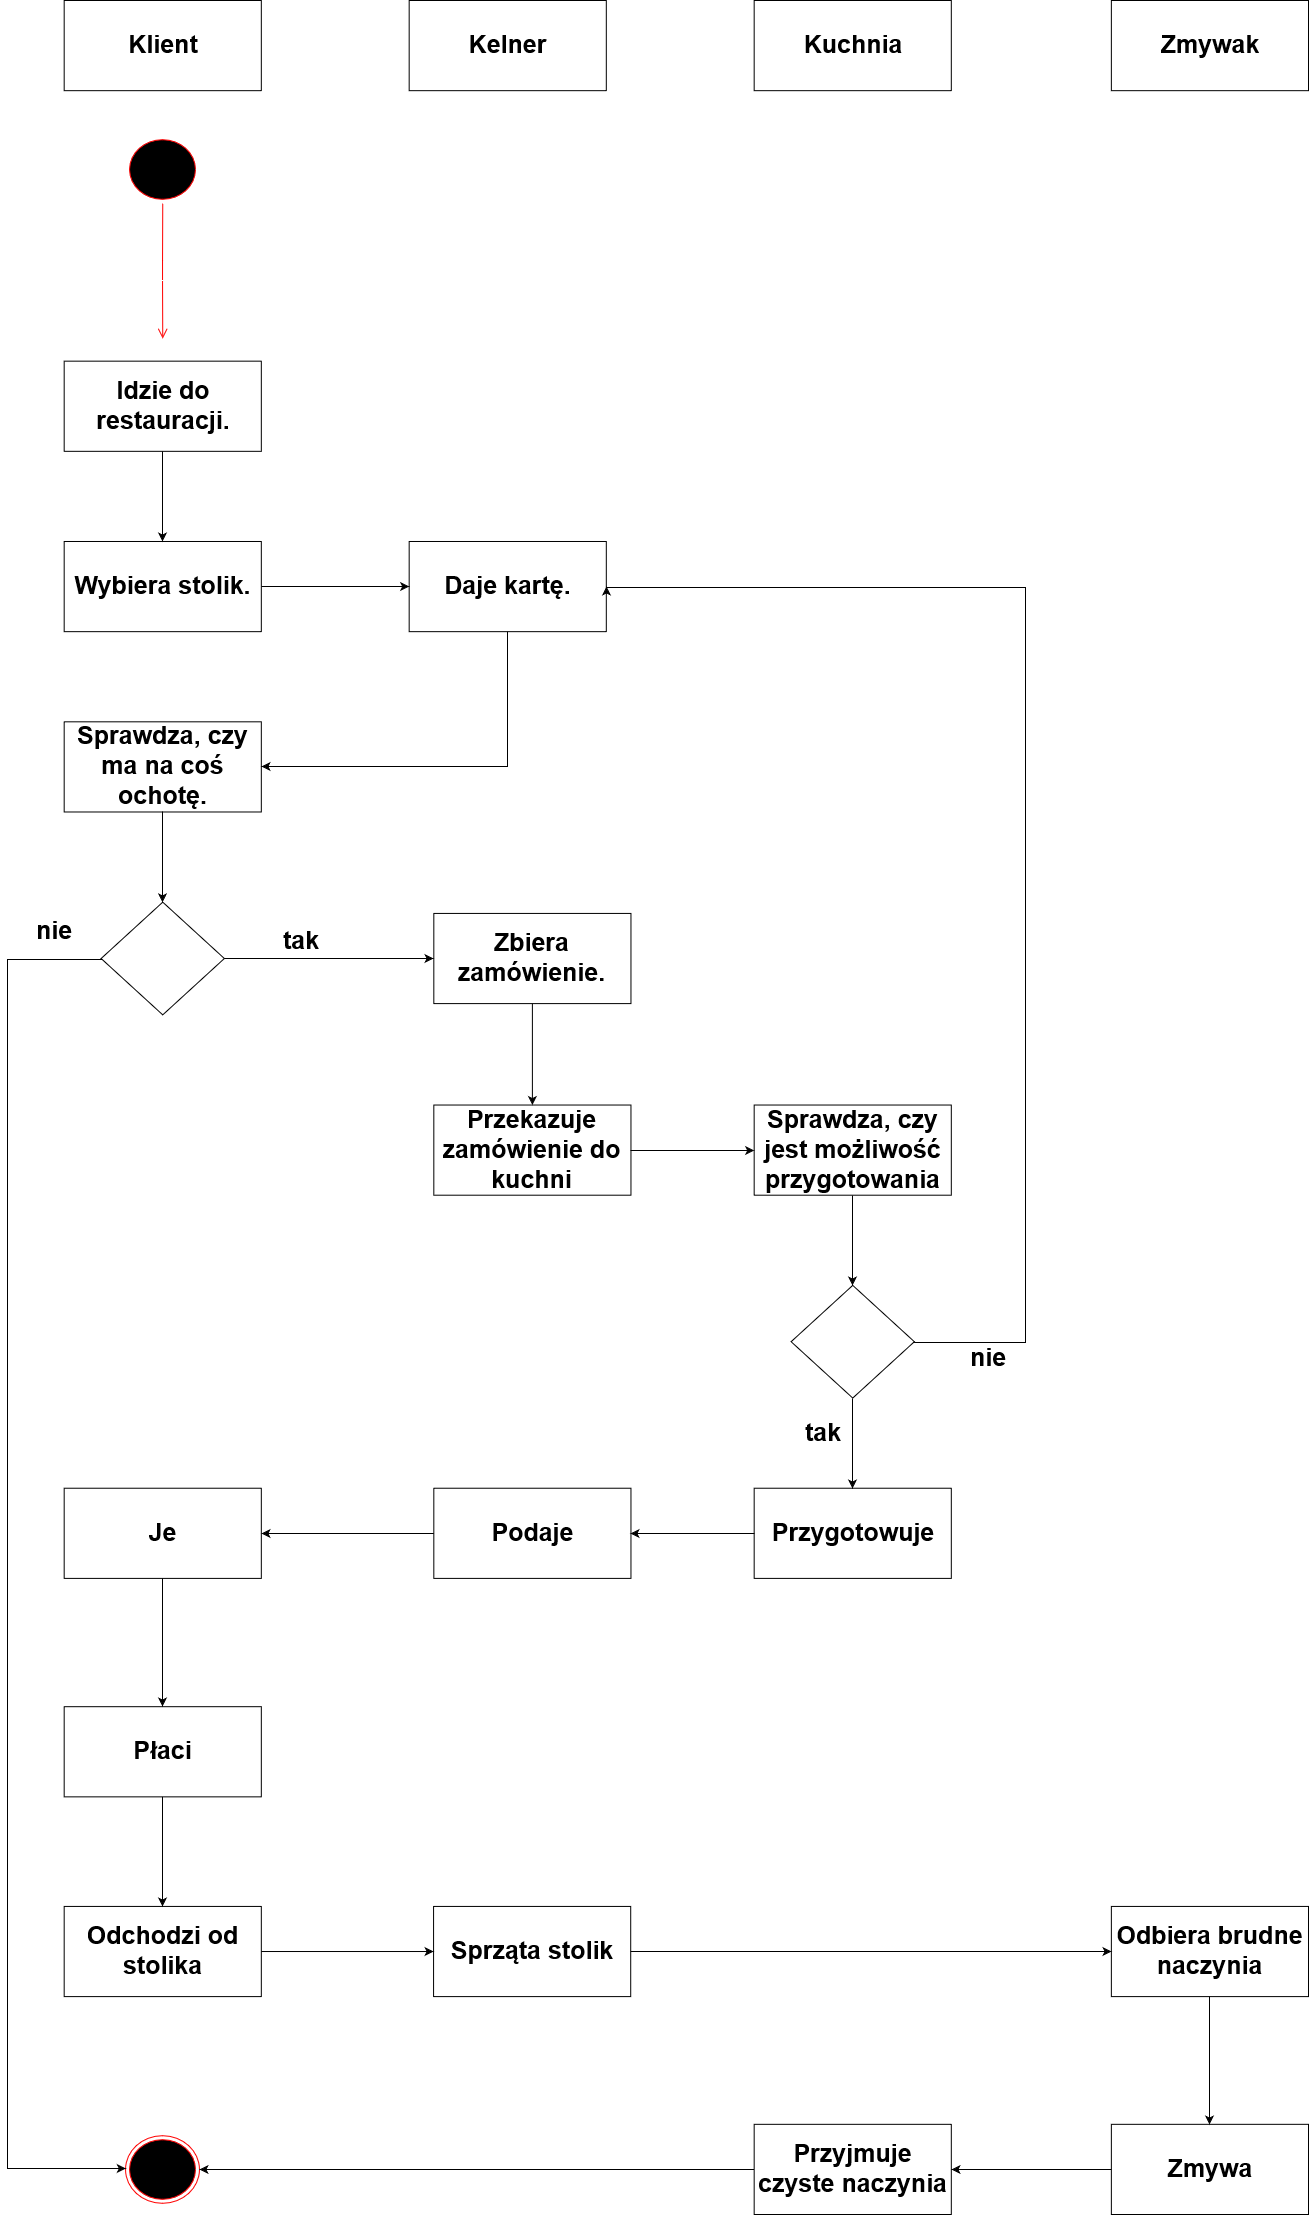

The diagram above was exported from draw.io. Its source (the exported page's mxGraphModel, read from the mxfile embedded in the PNG):
<mxGraphModel dx="2256" dy="1909" grid="1" gridSize="10" guides="1" tooltips="1" connect="1" arrows="1" fold="1" page="1" pageScale="1" pageWidth="826" pageHeight="1169" math="0" shadow="0">
  <root>
    <mxCell id="0" />
    <mxCell id="1" parent="0" />
    <mxCell id="2629d9f0f57777a-1" value="" style="group;fontSize=25;" vertex="1" connectable="0" parent="1">
      <mxGeometry x="-677" y="-1124" width="1301" height="2214" as="geometry" />
    </mxCell>
    <mxCell id="7b12f0bb214efbd0-1" value="Zmywak" style="whiteSpace=wrap;html=1;fontSize=25;fontStyle=1" vertex="1" parent="2629d9f0f57777a-1">
      <mxGeometry x="1103.8599307402376" width="197.14006925976233" height="90.16544585536921" as="geometry" />
    </mxCell>
    <mxCell id="2f2b347f364c0845-1" value="Klient" style="whiteSpace=wrap;html=1;fontSize=25;fontStyle=1" vertex="1" parent="2629d9f0f57777a-1">
      <mxGeometry x="56.677769912181674" width="197.14006925976233" height="90.16544585536921" as="geometry" />
    </mxCell>
    <mxCell id="2f2b347f364c0845-2" value="Kelner" style="whiteSpace=wrap;html=1;fontSize=25;fontStyle=1" vertex="1" parent="2629d9f0f57777a-1">
      <mxGeometry x="401.6728911167658" width="197.14006925976233" height="90.16544585536921" as="geometry" />
    </mxCell>
    <mxCell id="2f2b347f364c0845-3" value="Kuchnia" style="whiteSpace=wrap;html=1;fontSize=25;fontStyle=1" vertex="1" parent="2629d9f0f57777a-1">
      <mxGeometry x="746.6680123213498" width="197.14006925976233" height="90.16544585536921" as="geometry" />
    </mxCell>
    <mxCell id="2f2b347f364c0845-7" value="" style="ellipse;html=1;shape=startState;fillColor=#000000;strokeColor=#ff0000;fontSize=25;fontStyle=1" vertex="1" parent="2629d9f0f57777a-1">
      <mxGeometry x="118.28404155585743" y="135.24816878305384" width="73.92752597241086" height="67.62408439152692" as="geometry" />
    </mxCell>
    <mxCell id="2f2b347f364c0845-8" value="" style="edgeStyle=orthogonalEdgeStyle;html=1;verticalAlign=bottom;endArrow=open;endSize=8;strokeColor=#ff0000;fontSize=25;fontStyle=1" edge="1" parent="2629d9f0f57777a-1" source="2f2b347f364c0845-7">
      <mxGeometry relative="1" as="geometry">
        <mxPoint x="155.24780454206285" y="338.12042195763456" as="targetPoint" />
      </mxGeometry>
    </mxCell>
    <mxCell id="2f2b347f364c0845-9" value="Idzie do&lt;br&gt;restauracji.&lt;br&gt;" style="whiteSpace=wrap;html=1;fontSize=25;fontStyle=1" vertex="1" parent="2629d9f0f57777a-1">
      <mxGeometry x="56.677769912181674" y="360.66178342147685" width="197.14006925976233" height="90.16544585536921" as="geometry" />
    </mxCell>
    <mxCell id="2f2b347f364c0845-10" value="&lt;font style=&quot;font-size: 25px;&quot;&gt;Daje kartę.&lt;br&gt;&lt;/font&gt;" style="whiteSpace=wrap;html=1;fontSize=25;fontStyle=1" vertex="1" parent="2629d9f0f57777a-1">
      <mxGeometry x="401.6728911167658" y="540.9926751322154" width="197.14006925976233" height="90.16544585536921" as="geometry" />
    </mxCell>
    <mxCell id="2f2b347f364c0845-12" value="&lt;div style=&quot;text-align: center&quot;&gt;&lt;span style=&quot;line-height: 1.2&quot;&gt;Sprawdza, czy ma na coś ochotę.&lt;/span&gt;&lt;/div&gt;" style="whiteSpace=wrap;html=1;fontSize=25;fontStyle=1" vertex="1" parent="2629d9f0f57777a-1">
      <mxGeometry x="56.677769912181674" y="721.3235668429537" width="197.14006925976233" height="90.16544585536921" as="geometry" />
    </mxCell>
    <mxCell id="2f2b347f364c0845-13" value="" style="rhombus;whiteSpace=wrap;html=1;fontSize=25;fontStyle=1" vertex="1" parent="2629d9f0f57777a-1">
      <mxGeometry x="93.64153289838711" y="901.6544585536923" width="123.2125432873515" height="112.70680731921153" as="geometry" />
    </mxCell>
    <mxCell id="2f2b347f364c0845-14" value="&lt;font style=&quot;font-size: 25px;&quot;&gt;Wybiera stolik.&lt;br&gt;&lt;/font&gt;" style="whiteSpace=wrap;html=1;fontSize=25;fontStyle=1" vertex="1" parent="2629d9f0f57777a-1">
      <mxGeometry x="56.677769912181674" y="540.9926751322154" width="197.14006925976233" height="90.16544585536921" as="geometry" />
    </mxCell>
    <mxCell id="2f2b347f364c0845-15" value="&lt;font style=&quot;font-size: 25px;&quot;&gt;Przekazuje zamówienie do kuchni&lt;br&gt;&lt;/font&gt;" style="whiteSpace=wrap;html=1;fontSize=25;fontStyle=1" vertex="1" parent="2629d9f0f57777a-1">
      <mxGeometry x="426.31539977423614" y="1104.526711728273" width="197.14006925976233" height="90.16544585536921" as="geometry" />
    </mxCell>
    <mxCell id="2f2b347f364c0845-16" value="&lt;font style=&quot;font-size: 25px;&quot;&gt;Zbiera zamówienie.&lt;br&gt;&lt;/font&gt;" style="whiteSpace=wrap;html=1;fontSize=25;fontStyle=1" vertex="1" parent="2629d9f0f57777a-1">
      <mxGeometry x="426.31539977423614" y="912.9251392856132" width="197.14006925976233" height="90.16544585536921" as="geometry" />
    </mxCell>
    <mxCell id="2f2b347f364c0845-17" value="&lt;font style=&quot;font-size: 25px;&quot;&gt;Sprawdza, czy jest możliwość przygotowania&lt;/font&gt;&lt;br&gt;" style="whiteSpace=wrap;html=1;fontSize=25;fontStyle=1" vertex="1" parent="2629d9f0f57777a-1">
      <mxGeometry x="746.6680123213498" y="1104.526711728273" width="197.14006925976233" height="90.16544585536921" as="geometry" />
    </mxCell>
    <mxCell id="7b12f0bb214efbd0-19" value="" style="edgeStyle=orthogonalEdgeStyle;rounded=0;html=1;exitX=1;exitY=0.5;entryX=1;entryY=0.5;jettySize=auto;orthogonalLoop=1;fontSize=25;fontStyle=1" edge="1" parent="2629d9f0f57777a-1" source="2f2b347f364c0845-18" target="2f2b347f364c0845-10">
      <mxGeometry relative="1" as="geometry">
        <Array as="points">
          <mxPoint x="1017.5613675933189" y="1341.8997709211235" />
          <mxPoint x="1017.5613675933189" y="586.5137023105858" />
        </Array>
      </mxGeometry>
    </mxCell>
    <mxCell id="2f2b347f364c0845-18" value="" style="rhombus;whiteSpace=wrap;html=1;fontSize=25;fontStyle=1" vertex="1" parent="2629d9f0f57777a-1">
      <mxGeometry x="783.6317753075555" y="1284.8576034390114" width="123.2125432873515" height="112.70680731921153" as="geometry" />
    </mxCell>
    <mxCell id="2f2b347f364c0845-19" value="&lt;font style=&quot;font-size: 25px;&quot;&gt;Przygotowuje&lt;/font&gt;" style="whiteSpace=wrap;html=1;fontSize=25;fontStyle=1" vertex="1" parent="2629d9f0f57777a-1">
      <mxGeometry x="746.6680123213498" y="1487.7298566135921" width="197.14006925976233" height="90.16544585536921" as="geometry" />
    </mxCell>
    <mxCell id="2f2b347f364c0845-20" value="Je" style="whiteSpace=wrap;html=1;fontSize=25;fontStyle=1" vertex="1" parent="2629d9f0f57777a-1">
      <mxGeometry x="56.677769912181674" y="1487.7298566135921" width="197.14006925976233" height="90.16544585536921" as="geometry" />
    </mxCell>
    <mxCell id="2f2b347f364c0845-21" value="&lt;font style=&quot;font-size: 25px;&quot;&gt;Podaje&lt;/font&gt;" style="whiteSpace=wrap;html=1;fontSize=25;fontStyle=1" vertex="1" parent="2629d9f0f57777a-1">
      <mxGeometry x="426.31539977423614" y="1487.7298566135921" width="197.14006925976233" height="90.16544585536921" as="geometry" />
    </mxCell>
    <mxCell id="2f2b347f364c0845-22" value="Płaci" style="whiteSpace=wrap;html=1;fontSize=25;fontStyle=1" vertex="1" parent="2629d9f0f57777a-1">
      <mxGeometry x="56.677769912181674" y="1706.1932181339969" width="197.14006925976233" height="90.16544585536921" as="geometry" />
    </mxCell>
    <mxCell id="2f2b347f364c0845-23" value="" style="ellipse;html=1;shape=endState;fillColor=#000000;strokeColor=#ff0000;fontSize=25;fontStyle=1" vertex="1" parent="2629d9f0f57777a-1">
      <mxGeometry x="118.28404155585743" y="2134.980005090642" width="73.92752597241086" height="67.62408439152692" as="geometry" />
    </mxCell>
    <mxCell id="2f2b347f364c0845-24" value="" style="edgeStyle=orthogonalEdgeStyle;rounded=0;html=1;entryX=0.5;entryY=0;jettySize=auto;orthogonalLoop=1;fontSize=25;fontStyle=1" edge="1" parent="2629d9f0f57777a-1" source="2f2b347f364c0845-9" target="2f2b347f364c0845-14">
      <mxGeometry relative="1" as="geometry" />
    </mxCell>
    <mxCell id="2f2b347f364c0845-25" value="" style="edgeStyle=orthogonalEdgeStyle;rounded=0;html=1;exitX=1;exitY=0.5;jettySize=auto;orthogonalLoop=1;fontSize=25;fontStyle=1" edge="1" parent="2629d9f0f57777a-1" source="2f2b347f364c0845-14" target="2f2b347f364c0845-10">
      <mxGeometry relative="1" as="geometry" />
    </mxCell>
    <mxCell id="2f2b347f364c0845-31" value="" style="edgeStyle=orthogonalEdgeStyle;rounded=0;html=1;jettySize=auto;orthogonalLoop=1;entryX=1;entryY=0.5;fontSize=25;fontStyle=1" edge="1" parent="2629d9f0f57777a-1" source="2f2b347f364c0845-10" target="2f2b347f364c0845-12">
      <mxGeometry relative="1" as="geometry">
        <mxPoint x="320.3526125471139" y="766.4062897706384" as="targetPoint" />
        <Array as="points">
          <mxPoint x="500.24292574664696" y="766.4062897706384" />
        </Array>
      </mxGeometry>
    </mxCell>
    <mxCell id="2f2b347f364c0845-32" value="" style="edgeStyle=orthogonalEdgeStyle;rounded=0;html=1;exitX=0.5;exitY=1;jettySize=auto;orthogonalLoop=1;fontSize=25;fontStyle=1" edge="1" parent="2629d9f0f57777a-1" source="2f2b347f364c0845-12" target="2f2b347f364c0845-13">
      <mxGeometry relative="1" as="geometry" />
    </mxCell>
    <mxCell id="2f2b347f364c0845-35" value="" style="edgeStyle=orthogonalEdgeStyle;rounded=0;html=1;exitX=1;exitY=0.5;entryX=0;entryY=0.5;jettySize=auto;orthogonalLoop=1;fontSize=25;fontStyle=1" edge="1" parent="2629d9f0f57777a-1" source="2f2b347f364c0845-13" target="2f2b347f364c0845-16">
      <mxGeometry relative="1" as="geometry" />
    </mxCell>
    <mxCell id="2f2b347f364c0845-36" value="" style="edgeStyle=orthogonalEdgeStyle;rounded=0;html=1;jettySize=auto;orthogonalLoop=1;fontSize=25;fontStyle=1" edge="1" parent="2629d9f0f57777a-1" source="2f2b347f364c0845-16" target="2f2b347f364c0845-15">
      <mxGeometry relative="1" as="geometry" />
    </mxCell>
    <mxCell id="2f2b347f364c0845-37" value="" style="edgeStyle=orthogonalEdgeStyle;rounded=0;html=1;exitX=1;exitY=0.5;jettySize=auto;orthogonalLoop=1;fontSize=25;fontStyle=1" edge="1" parent="2629d9f0f57777a-1" source="2f2b347f364c0845-15" target="2f2b347f364c0845-17">
      <mxGeometry relative="1" as="geometry" />
    </mxCell>
    <mxCell id="2f2b347f364c0845-38" value="" style="edgeStyle=orthogonalEdgeStyle;rounded=0;html=1;exitX=0.5;exitY=1;entryX=0.5;entryY=0;jettySize=auto;orthogonalLoop=1;fontSize=25;fontStyle=1" edge="1" parent="2629d9f0f57777a-1" source="2f2b347f364c0845-17" target="2f2b347f364c0845-18">
      <mxGeometry relative="1" as="geometry" />
    </mxCell>
    <mxCell id="2f2b347f364c0845-39" value="" style="edgeStyle=orthogonalEdgeStyle;rounded=0;html=1;exitX=0.5;exitY=1;entryX=0.5;entryY=0;jettySize=auto;orthogonalLoop=1;fontSize=25;fontStyle=1" edge="1" parent="2629d9f0f57777a-1" source="2f2b347f364c0845-18" target="2f2b347f364c0845-19">
      <mxGeometry relative="1" as="geometry" />
    </mxCell>
    <mxCell id="2f2b347f364c0845-40" value="" style="edgeStyle=orthogonalEdgeStyle;rounded=0;html=1;exitX=0;exitY=0.5;entryX=1;entryY=0.5;jettySize=auto;orthogonalLoop=1;fontSize=25;fontStyle=1" edge="1" parent="2629d9f0f57777a-1" source="2f2b347f364c0845-19" target="2f2b347f364c0845-21">
      <mxGeometry relative="1" as="geometry" />
    </mxCell>
    <mxCell id="2f2b347f364c0845-41" value="" style="edgeStyle=orthogonalEdgeStyle;rounded=0;html=1;entryX=1;entryY=0.5;jettySize=auto;orthogonalLoop=1;fontSize=25;fontStyle=1" edge="1" parent="2629d9f0f57777a-1" source="2f2b347f364c0845-21" target="2f2b347f364c0845-20">
      <mxGeometry relative="1" as="geometry" />
    </mxCell>
    <mxCell id="2f2b347f364c0845-42" value="" style="edgeStyle=orthogonalEdgeStyle;rounded=0;html=1;entryX=0.5;entryY=0;jettySize=auto;orthogonalLoop=1;fontSize=25;fontStyle=1" edge="1" parent="2629d9f0f57777a-1" source="2f2b347f364c0845-20" target="2f2b347f364c0845-22">
      <mxGeometry relative="1" as="geometry" />
    </mxCell>
    <mxCell id="2f2b347f364c0845-45" value="" style="edgeStyle=orthogonalEdgeStyle;rounded=0;html=1;jettySize=auto;orthogonalLoop=1;fontSize=25;fontStyle=1" edge="1" parent="2629d9f0f57777a-1" source="2f2b347f364c0845-13" target="2f2b347f364c0845-23">
      <mxGeometry relative="1" as="geometry">
        <mxPoint y="1938.5570858904387" as="targetPoint" />
        <Array as="points">
          <mxPoint y="958.7592409287594" />
          <mxPoint y="2168.103283463899" />
        </Array>
      </mxGeometry>
    </mxCell>
    <mxCell id="2f2b347f364c0845-47" value="tak" style="text;html=1;resizable=0;points=[];autosize=1;align=left;verticalAlign=top;spacingTop=-4;fontSize=25;fontStyle=1" vertex="1" parent="2629d9f0f57777a-1">
      <mxGeometry x="795.9530296362907" y="1415.5974999292966" width="30" height="10" as="geometry" />
    </mxCell>
    <mxCell id="2f2b347f364c0845-49" value="nie&lt;br&gt;&lt;br&gt;" style="text;html=1;resizable=0;points=[];autosize=1;align=left;verticalAlign=top;spacingTop=-4;fontSize=25;fontStyle=1" vertex="1" parent="2629d9f0f57777a-1">
      <mxGeometry x="961.0578376413415" y="1341.2110070986173" width="30" height="30" as="geometry" />
    </mxCell>
    <mxCell id="2f2b347f364c0845-50" value="tak" style="text;html=1;resizable=0;points=[];autosize=1;align=left;verticalAlign=top;spacingTop=-4;fontSize=25;fontStyle=1" vertex="1" parent="2629d9f0f57777a-1">
      <mxGeometry x="273.5318460979203" y="924.1958200175345" width="30" height="10" as="geometry" />
    </mxCell>
    <mxCell id="2f2b347f364c0845-51" value="nie" style="text;html=1;resizable=0;points=[];autosize=1;align=left;verticalAlign=top;spacingTop=-4;fontSize=25;fontStyle=1" vertex="1" parent="2629d9f0f57777a-1">
      <mxGeometry x="27.106759523217328" y="914.3883876806469" width="30" height="10" as="geometry" />
    </mxCell>
    <mxCell id="511710acb668fa0c-1" value="" style="edgeStyle=orthogonalEdgeStyle;rounded=0;html=1;exitX=0.75;exitY=1;entryX=0.75;entryY=1;jettySize=auto;orthogonalLoop=1;fontSize=25;fontStyle=1" edge="1" parent="2629d9f0f57777a-1" source="2f2b347f364c0845-1" target="2f2b347f364c0845-1">
      <mxGeometry relative="1" as="geometry" />
    </mxCell>
    <mxCell id="7b12f0bb214efbd0-2" value="Odchodzi od stolika" style="whiteSpace=wrap;html=1;fontSize=25;fontStyle=1" vertex="1" parent="2629d9f0f57777a-1">
      <mxGeometry x="56.67776991218165" y="1905.934726660822" width="197.14006925976233" height="90.16544585536921" as="geometry" />
    </mxCell>
    <mxCell id="7b12f0bb214efbd0-3" value="" style="edgeStyle=orthogonalEdgeStyle;rounded=0;html=1;entryX=0.5;entryY=0;jettySize=auto;orthogonalLoop=1;fontSize=25;fontStyle=1" edge="1" parent="2629d9f0f57777a-1" source="2f2b347f364c0845-22" target="7b12f0bb214efbd0-2">
      <mxGeometry relative="1" as="geometry" />
    </mxCell>
    <mxCell id="7b12f0bb214efbd0-5" value="Sprząta stolik" style="whiteSpace=wrap;html=1;fontSize=25;fontStyle=1" vertex="1" parent="2629d9f0f57777a-1">
      <mxGeometry x="426.06648554537276" y="1905.934726660822" width="197.14006925976233" height="90.16544585536921" as="geometry" />
    </mxCell>
    <mxCell id="7b12f0bb214efbd0-10" value="" style="edgeStyle=orthogonalEdgeStyle;rounded=0;html=1;jettySize=auto;orthogonalLoop=1;fontSize=25;fontStyle=1" edge="1" parent="2629d9f0f57777a-1" source="7b12f0bb214efbd0-2" target="7b12f0bb214efbd0-5">
      <mxGeometry relative="1" as="geometry" />
    </mxCell>
    <mxCell id="7b12f0bb214efbd0-7" value="Odbiera brudne naczynia" style="whiteSpace=wrap;html=1;fontSize=25;fontStyle=1" vertex="1" parent="2629d9f0f57777a-1">
      <mxGeometry x="1103.8599307402376" y="1905.934726660822" width="197.14006925976233" height="90.16544585536921" as="geometry" />
    </mxCell>
    <mxCell id="7b12f0bb214efbd0-11" value="" style="edgeStyle=orthogonalEdgeStyle;rounded=0;html=1;entryX=0;entryY=0.5;jettySize=auto;orthogonalLoop=1;fontSize=25;fontStyle=1" edge="1" parent="2629d9f0f57777a-1" source="7b12f0bb214efbd0-5" target="7b12f0bb214efbd0-7">
      <mxGeometry relative="1" as="geometry" />
    </mxCell>
    <mxCell id="7b12f0bb214efbd0-8" value="Zmywa" style="whiteSpace=wrap;html=1;fontSize=25;fontStyle=1" vertex="1" parent="2629d9f0f57777a-1">
      <mxGeometry x="1103.8599307402376" y="2123.8345541446306" width="197.14006925976233" height="90.16544585536921" as="geometry" />
    </mxCell>
    <mxCell id="7b12f0bb214efbd0-12" value="" style="edgeStyle=orthogonalEdgeStyle;rounded=0;html=1;entryX=0.5;entryY=0;jettySize=auto;orthogonalLoop=1;fontSize=25;fontStyle=1" edge="1" parent="2629d9f0f57777a-1" source="7b12f0bb214efbd0-7" target="7b12f0bb214efbd0-8">
      <mxGeometry relative="1" as="geometry" />
    </mxCell>
    <mxCell id="7b12f0bb214efbd0-18" value="" style="edgeStyle=orthogonalEdgeStyle;rounded=0;html=1;jettySize=auto;orthogonalLoop=1;fontSize=25;entryX=1;entryY=0.5;fontStyle=1" edge="1" parent="2629d9f0f57777a-1" source="7b12f0bb214efbd0-9" target="2f2b347f364c0845-23">
      <mxGeometry relative="1" as="geometry">
        <mxPoint x="599.3854631029138" y="2168.9172770723153" as="targetPoint" />
        <Array as="points" />
      </mxGeometry>
    </mxCell>
    <mxCell id="7b12f0bb214efbd0-9" value="Przyjmuje czyste naczynia" style="whiteSpace=wrap;html=1;fontSize=25;fontStyle=1" vertex="1" parent="2629d9f0f57777a-1">
      <mxGeometry x="746.66801232135" y="2123.8345541446306" width="197.14006925976233" height="90.16544585536921" as="geometry" />
    </mxCell>
    <mxCell id="7b12f0bb214efbd0-17" value="" style="edgeStyle=orthogonalEdgeStyle;rounded=0;html=1;entryX=1;entryY=0.5;jettySize=auto;orthogonalLoop=1;fontSize=25;fontStyle=1" edge="1" parent="2629d9f0f57777a-1" source="7b12f0bb214efbd0-8" target="7b12f0bb214efbd0-9">
      <mxGeometry relative="1" as="geometry" />
    </mxCell>
  </root>
</mxGraphModel>